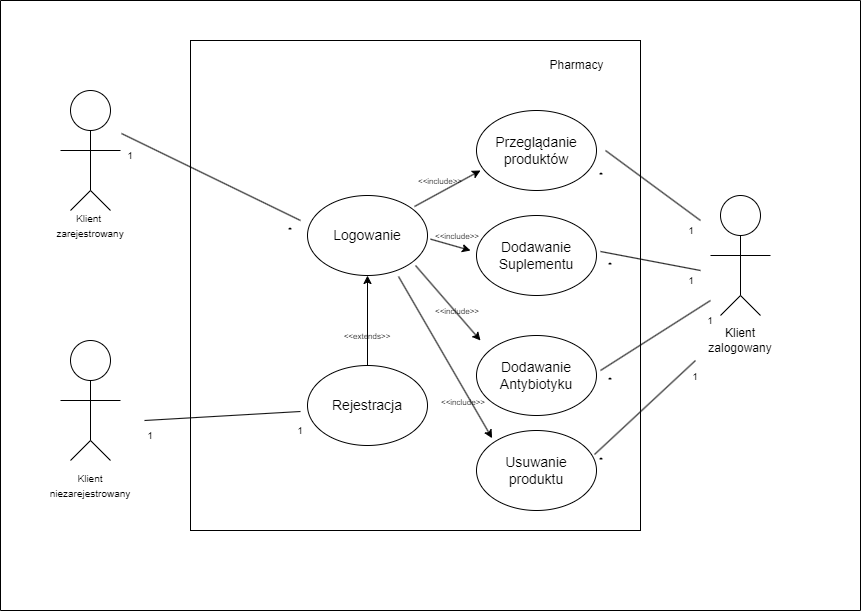

The diagram above was exported from draw.io. Its source (the exported page's mxGraphModel, read from the mxfile embedded in the PNG):
<mxGraphModel dx="1499" dy="701" grid="1" gridSize="10" guides="1" tooltips="1" connect="1" arrows="1" fold="1" page="1" pageScale="1" pageWidth="827" pageHeight="1169" math="0" shadow="0">
  <root>
    <mxCell id="0" />
    <mxCell id="1" parent="0" />
    <mxCell id="bQ5zbAzdQdJ3ONEWNj57-93" value="" style="rounded=0;whiteSpace=wrap;html=1;" vertex="1" parent="1">
      <mxGeometry x="710" y="80" width="450" height="490" as="geometry" />
    </mxCell>
    <mxCell id="bQ5zbAzdQdJ3ONEWNj57-94" value="" style="ellipse;whiteSpace=wrap;html=1;aspect=fixed;" vertex="1" parent="1">
      <mxGeometry x="1240" y="235" width="40" height="40" as="geometry" />
    </mxCell>
    <mxCell id="bQ5zbAzdQdJ3ONEWNj57-95" value="" style="endArrow=none;html=1;rounded=0;" edge="1" parent="1">
      <mxGeometry width="50" height="50" relative="1" as="geometry">
        <mxPoint x="1260" y="335" as="sourcePoint" />
        <mxPoint x="1260" y="275" as="targetPoint" />
      </mxGeometry>
    </mxCell>
    <mxCell id="bQ5zbAzdQdJ3ONEWNj57-96" value="" style="endArrow=none;html=1;rounded=0;" edge="1" parent="1">
      <mxGeometry width="50" height="50" relative="1" as="geometry">
        <mxPoint x="1230" y="295" as="sourcePoint" />
        <mxPoint x="1290" y="295" as="targetPoint" />
      </mxGeometry>
    </mxCell>
    <mxCell id="bQ5zbAzdQdJ3ONEWNj57-97" value="" style="endArrow=none;html=1;rounded=0;" edge="1" parent="1">
      <mxGeometry width="50" height="50" relative="1" as="geometry">
        <mxPoint x="1240" y="355" as="sourcePoint" />
        <mxPoint x="1280" y="355" as="targetPoint" />
        <Array as="points">
          <mxPoint x="1260" y="335" />
        </Array>
      </mxGeometry>
    </mxCell>
    <mxCell id="bQ5zbAzdQdJ3ONEWNj57-98" value="Klient zalogowany" style="text;html=1;strokeColor=none;fillColor=none;align=center;verticalAlign=middle;whiteSpace=wrap;rounded=0;" vertex="1" parent="1">
      <mxGeometry x="1230" y="365" width="60" height="30" as="geometry" />
    </mxCell>
    <mxCell id="bQ5zbAzdQdJ3ONEWNj57-99" value="" style="ellipse;whiteSpace=wrap;html=1;aspect=fixed;" vertex="1" parent="1">
      <mxGeometry x="590" y="130" width="40" height="40" as="geometry" />
    </mxCell>
    <mxCell id="bQ5zbAzdQdJ3ONEWNj57-100" value="" style="endArrow=none;html=1;rounded=0;" edge="1" parent="1">
      <mxGeometry width="50" height="50" relative="1" as="geometry">
        <mxPoint x="610" y="230" as="sourcePoint" />
        <mxPoint x="610" y="170" as="targetPoint" />
      </mxGeometry>
    </mxCell>
    <mxCell id="bQ5zbAzdQdJ3ONEWNj57-101" value="" style="endArrow=none;html=1;rounded=0;" edge="1" parent="1">
      <mxGeometry width="50" height="50" relative="1" as="geometry">
        <mxPoint x="580" y="190" as="sourcePoint" />
        <mxPoint x="640" y="190" as="targetPoint" />
      </mxGeometry>
    </mxCell>
    <mxCell id="bQ5zbAzdQdJ3ONEWNj57-102" value="" style="endArrow=none;html=1;rounded=0;" edge="1" parent="1">
      <mxGeometry width="50" height="50" relative="1" as="geometry">
        <mxPoint x="590" y="250" as="sourcePoint" />
        <mxPoint x="630" y="250" as="targetPoint" />
        <Array as="points">
          <mxPoint x="610" y="230" />
        </Array>
      </mxGeometry>
    </mxCell>
    <mxCell id="bQ5zbAzdQdJ3ONEWNj57-103" value="&lt;font style=&quot;font-size: 14px;&quot;&gt;Logowanie&lt;/font&gt;" style="ellipse;whiteSpace=wrap;html=1;" vertex="1" parent="1">
      <mxGeometry x="827" y="235" width="120" height="80" as="geometry" />
    </mxCell>
    <mxCell id="bQ5zbAzdQdJ3ONEWNj57-104" value="Pharmacy" style="text;html=1;strokeColor=none;fillColor=none;align=center;verticalAlign=middle;whiteSpace=wrap;rounded=0;" vertex="1" parent="1">
      <mxGeometry x="1042" y="90" width="109" height="30" as="geometry" />
    </mxCell>
    <mxCell id="bQ5zbAzdQdJ3ONEWNj57-105" value="" style="ellipse;whiteSpace=wrap;html=1;aspect=fixed;" vertex="1" parent="1">
      <mxGeometry x="590" y="380" width="40" height="40" as="geometry" />
    </mxCell>
    <mxCell id="bQ5zbAzdQdJ3ONEWNj57-106" value="" style="endArrow=none;html=1;rounded=0;" edge="1" parent="1">
      <mxGeometry width="50" height="50" relative="1" as="geometry">
        <mxPoint x="610" y="480" as="sourcePoint" />
        <mxPoint x="610" y="420" as="targetPoint" />
      </mxGeometry>
    </mxCell>
    <mxCell id="bQ5zbAzdQdJ3ONEWNj57-107" value="" style="endArrow=none;html=1;rounded=0;" edge="1" parent="1">
      <mxGeometry width="50" height="50" relative="1" as="geometry">
        <mxPoint x="580" y="440" as="sourcePoint" />
        <mxPoint x="640" y="440" as="targetPoint" />
      </mxGeometry>
    </mxCell>
    <mxCell id="bQ5zbAzdQdJ3ONEWNj57-108" value="" style="endArrow=none;html=1;rounded=0;" edge="1" parent="1">
      <mxGeometry width="50" height="50" relative="1" as="geometry">
        <mxPoint x="590" y="500" as="sourcePoint" />
        <mxPoint x="630" y="500" as="targetPoint" />
        <Array as="points">
          <mxPoint x="610" y="480" />
        </Array>
      </mxGeometry>
    </mxCell>
    <mxCell id="bQ5zbAzdQdJ3ONEWNj57-119" value="&lt;font style=&quot;font-size: 14px;&quot;&gt;Rejestracja&lt;/font&gt;" style="ellipse;whiteSpace=wrap;html=1;" vertex="1" parent="1">
      <mxGeometry x="827" y="405" width="120" height="80" as="geometry" />
    </mxCell>
    <mxCell id="bQ5zbAzdQdJ3ONEWNj57-121" value="&lt;font style=&quot;font-size: 14px;&quot;&gt;Dodawanie Suplementu&lt;/font&gt;" style="ellipse;whiteSpace=wrap;html=1;" vertex="1" parent="1">
      <mxGeometry x="996" y="255" width="120" height="80" as="geometry" />
    </mxCell>
    <mxCell id="bQ5zbAzdQdJ3ONEWNj57-122" value="&lt;font style=&quot;font-size: 14px;&quot;&gt;Dodawanie Antybiotyku&lt;/font&gt;" style="ellipse;whiteSpace=wrap;html=1;" vertex="1" parent="1">
      <mxGeometry x="996" y="375" width="120" height="80" as="geometry" />
    </mxCell>
    <mxCell id="bQ5zbAzdQdJ3ONEWNj57-123" value="" style="endArrow=none;html=1;rounded=0;" edge="1" parent="1">
      <mxGeometry width="50" height="50" relative="1" as="geometry">
        <mxPoint x="641" y="173" as="sourcePoint" />
        <mxPoint x="820" y="260" as="targetPoint" />
      </mxGeometry>
    </mxCell>
    <mxCell id="bQ5zbAzdQdJ3ONEWNj57-124" value="&lt;font style=&quot;font-size: 10px;&quot;&gt;1&lt;/font&gt;" style="text;html=1;strokeColor=none;fillColor=none;align=center;verticalAlign=middle;whiteSpace=wrap;rounded=0;" vertex="1" parent="1">
      <mxGeometry x="620" y="180" width="60" height="30" as="geometry" />
    </mxCell>
    <mxCell id="bQ5zbAzdQdJ3ONEWNj57-125" value="&lt;font style=&quot;font-size: 14px;&quot;&gt;Przeglądanie produktów&lt;/font&gt;" style="ellipse;whiteSpace=wrap;html=1;" vertex="1" parent="1">
      <mxGeometry x="996" y="150" width="120" height="80" as="geometry" />
    </mxCell>
    <mxCell id="bQ5zbAzdQdJ3ONEWNj57-126" value="" style="endArrow=classic;html=1;rounded=0;exitX=0.5;exitY=0;exitDx=0;exitDy=0;entryX=0.5;entryY=1;entryDx=0;entryDy=0;" edge="1" parent="1" source="bQ5zbAzdQdJ3ONEWNj57-119" target="bQ5zbAzdQdJ3ONEWNj57-103">
      <mxGeometry width="50" height="50" relative="1" as="geometry">
        <mxPoint x="1080" y="510" as="sourcePoint" />
        <mxPoint x="1130" y="460" as="targetPoint" />
      </mxGeometry>
    </mxCell>
    <mxCell id="bQ5zbAzdQdJ3ONEWNj57-129" value="&lt;font style=&quot;font-size: 8px;&quot;&gt;&amp;lt;&amp;lt;extends&amp;gt;&amp;gt;&lt;/font&gt;" style="text;html=1;strokeColor=none;fillColor=none;align=center;verticalAlign=middle;whiteSpace=wrap;rounded=0;" vertex="1" parent="1">
      <mxGeometry x="857" y="360" width="60" height="30" as="geometry" />
    </mxCell>
    <mxCell id="bQ5zbAzdQdJ3ONEWNj57-130" value="" style="endArrow=classic;html=1;rounded=0;exitX=0.964;exitY=0.711;exitDx=0;exitDy=0;exitPerimeter=0;" edge="1" parent="1">
      <mxGeometry width="50" height="50" relative="1" as="geometry">
        <mxPoint x="935" y="305" as="sourcePoint" />
        <mxPoint x="1000" y="380" as="targetPoint" />
      </mxGeometry>
    </mxCell>
    <mxCell id="bQ5zbAzdQdJ3ONEWNj57-134" value="" style="endArrow=none;html=1;rounded=0;fontSize=18;" edge="1" parent="1">
      <mxGeometry width="50" height="50" relative="1" as="geometry">
        <mxPoint x="664" y="460" as="sourcePoint" />
        <mxPoint x="820" y="451" as="targetPoint" />
      </mxGeometry>
    </mxCell>
    <mxCell id="bQ5zbAzdQdJ3ONEWNj57-136" value="" style="endArrow=none;html=1;rounded=0;fontSize=18;" edge="1" parent="1">
      <mxGeometry width="50" height="50" relative="1" as="geometry">
        <mxPoint x="1125" y="190" as="sourcePoint" />
        <mxPoint x="1220" y="260" as="targetPoint" />
      </mxGeometry>
    </mxCell>
    <mxCell id="bQ5zbAzdQdJ3ONEWNj57-138" value="&lt;font style=&quot;font-size: 10px;&quot;&gt;Klient niezarejestrowany&lt;/font&gt;" style="text;html=1;strokeColor=none;fillColor=none;align=center;verticalAlign=middle;whiteSpace=wrap;rounded=0;" vertex="1" parent="1">
      <mxGeometry x="580" y="510" width="60" height="30" as="geometry" />
    </mxCell>
    <mxCell id="bQ5zbAzdQdJ3ONEWNj57-141" value="&lt;font style=&quot;font-size: 10px;&quot;&gt;Klient&amp;nbsp;&lt;br&gt;zarejestrowany&lt;br&gt;&lt;/font&gt;" style="text;html=1;strokeColor=none;fillColor=none;align=center;verticalAlign=middle;whiteSpace=wrap;rounded=0;" vertex="1" parent="1">
      <mxGeometry x="580" y="250" width="60" height="30" as="geometry" />
    </mxCell>
    <mxCell id="bQ5zbAzdQdJ3ONEWNj57-142" value="&lt;font style=&quot;font-size: 8px;&quot;&gt;&amp;lt;&amp;lt;include&amp;gt;&amp;gt;&lt;/font&gt;" style="text;html=1;strokeColor=none;fillColor=none;align=center;verticalAlign=middle;whiteSpace=wrap;rounded=0;" vertex="1" parent="1">
      <mxGeometry x="947" y="335" width="60" height="30" as="geometry" />
    </mxCell>
    <mxCell id="bQ5zbAzdQdJ3ONEWNj57-143" value="" style="endArrow=classic;html=1;rounded=0;exitX=1;exitY=0;exitDx=0;exitDy=0;" edge="1" parent="1">
      <mxGeometry width="50" height="50" relative="1" as="geometry">
        <mxPoint x="933.996406871193" y="245.99572875253799" as="sourcePoint" />
        <mxPoint x="1000" y="210" as="targetPoint" />
      </mxGeometry>
    </mxCell>
    <mxCell id="bQ5zbAzdQdJ3ONEWNj57-144" value="" style="endArrow=classic;html=1;rounded=0;exitX=0.992;exitY=0.558;exitDx=0;exitDy=0;exitPerimeter=0;" edge="1" parent="1">
      <mxGeometry width="50" height="50" relative="1" as="geometry">
        <mxPoint x="950.04" y="278.64" as="sourcePoint" />
        <mxPoint x="990" y="290" as="targetPoint" />
      </mxGeometry>
    </mxCell>
    <mxCell id="bQ5zbAzdQdJ3ONEWNj57-145" value="" style="endArrow=none;html=1;rounded=0;fontSize=18;" edge="1" parent="1">
      <mxGeometry width="50" height="50" relative="1" as="geometry">
        <mxPoint x="1120" y="291" as="sourcePoint" />
        <mxPoint x="1220" y="310" as="targetPoint" />
      </mxGeometry>
    </mxCell>
    <mxCell id="bQ5zbAzdQdJ3ONEWNj57-146" value="" style="endArrow=none;html=1;rounded=0;fontSize=18;" edge="1" parent="1">
      <mxGeometry width="50" height="50" relative="1" as="geometry">
        <mxPoint x="1120" y="410" as="sourcePoint" />
        <mxPoint x="1230" y="340" as="targetPoint" />
      </mxGeometry>
    </mxCell>
    <mxCell id="bQ5zbAzdQdJ3ONEWNj57-147" value="&lt;font style=&quot;font-size: 8px;&quot;&gt;&amp;lt;&amp;lt;include&amp;gt;&amp;gt;&lt;/font&gt;" style="text;html=1;strokeColor=none;fillColor=none;align=center;verticalAlign=middle;whiteSpace=wrap;rounded=0;" vertex="1" parent="1">
      <mxGeometry x="947" y="260" width="60" height="30" as="geometry" />
    </mxCell>
    <mxCell id="bQ5zbAzdQdJ3ONEWNj57-149" value="&lt;font style=&quot;font-size: 8px;&quot;&gt;&amp;lt;&amp;lt;include&amp;gt;&amp;gt;&lt;/font&gt;" style="text;html=1;strokeColor=none;fillColor=none;align=center;verticalAlign=middle;whiteSpace=wrap;rounded=0;" vertex="1" parent="1">
      <mxGeometry x="930" y="205" width="60" height="30" as="geometry" />
    </mxCell>
    <mxCell id="bQ5zbAzdQdJ3ONEWNj57-150" value="&lt;font style=&quot;font-size: 10px;&quot;&gt;*&lt;/font&gt;" style="text;html=1;strokeColor=none;fillColor=none;align=center;verticalAlign=middle;whiteSpace=wrap;rounded=0;" vertex="1" parent="1">
      <mxGeometry x="780" y="255" width="60" height="30" as="geometry" />
    </mxCell>
    <mxCell id="bQ5zbAzdQdJ3ONEWNj57-151" value="&lt;font style=&quot;font-size: 10px;&quot;&gt;1&lt;/font&gt;" style="text;html=1;strokeColor=none;fillColor=none;align=center;verticalAlign=middle;whiteSpace=wrap;rounded=0;" vertex="1" parent="1">
      <mxGeometry x="640" y="460" width="60" height="30" as="geometry" />
    </mxCell>
    <mxCell id="bQ5zbAzdQdJ3ONEWNj57-152" value="&lt;font style=&quot;font-size: 10px;&quot;&gt;1&lt;/font&gt;" style="text;html=1;strokeColor=none;fillColor=none;align=center;verticalAlign=middle;whiteSpace=wrap;rounded=0;" vertex="1" parent="1">
      <mxGeometry x="790" y="455" width="60" height="30" as="geometry" />
    </mxCell>
    <mxCell id="bQ5zbAzdQdJ3ONEWNj57-153" value="&lt;font style=&quot;font-size: 10px;&quot;&gt;1&lt;/font&gt;" style="text;html=1;strokeColor=none;fillColor=none;align=center;verticalAlign=middle;whiteSpace=wrap;rounded=0;" vertex="1" parent="1">
      <mxGeometry x="1181" y="255" width="60" height="30" as="geometry" />
    </mxCell>
    <mxCell id="bQ5zbAzdQdJ3ONEWNj57-154" value="&lt;font style=&quot;font-size: 10px;&quot;&gt;*&lt;/font&gt;" style="text;html=1;strokeColor=none;fillColor=none;align=center;verticalAlign=middle;whiteSpace=wrap;rounded=0;" vertex="1" parent="1">
      <mxGeometry x="1091" y="200" width="60" height="30" as="geometry" />
    </mxCell>
    <mxCell id="bQ5zbAzdQdJ3ONEWNj57-155" value="&lt;font style=&quot;font-size: 10px;&quot;&gt;*&lt;/font&gt;" style="text;html=1;strokeColor=none;fillColor=none;align=center;verticalAlign=middle;whiteSpace=wrap;rounded=0;" vertex="1" parent="1">
      <mxGeometry x="1100" y="290" width="60" height="30" as="geometry" />
    </mxCell>
    <mxCell id="bQ5zbAzdQdJ3ONEWNj57-156" value="&lt;font style=&quot;font-size: 10px;&quot;&gt;*&lt;/font&gt;" style="text;html=1;strokeColor=none;fillColor=none;align=center;verticalAlign=middle;whiteSpace=wrap;rounded=0;" vertex="1" parent="1">
      <mxGeometry x="1100" y="405" width="60" height="30" as="geometry" />
    </mxCell>
    <mxCell id="bQ5zbAzdQdJ3ONEWNj57-157" value="&lt;font style=&quot;font-size: 10px;&quot;&gt;1&lt;/font&gt;" style="text;html=1;strokeColor=none;fillColor=none;align=center;verticalAlign=middle;whiteSpace=wrap;rounded=0;" vertex="1" parent="1">
      <mxGeometry x="1181" y="305" width="60" height="30" as="geometry" />
    </mxCell>
    <mxCell id="bQ5zbAzdQdJ3ONEWNj57-158" value="&lt;font style=&quot;font-size: 10px;&quot;&gt;1&lt;/font&gt;" style="text;html=1;strokeColor=none;fillColor=none;align=center;verticalAlign=middle;whiteSpace=wrap;rounded=0;" vertex="1" parent="1">
      <mxGeometry x="1200" y="345" width="60" height="30" as="geometry" />
    </mxCell>
    <mxCell id="bQ5zbAzdQdJ3ONEWNj57-159" value="" style="swimlane;startSize=0;" vertex="1" parent="1">
      <mxGeometry x="520" y="40" width="860" height="610" as="geometry" />
    </mxCell>
    <mxCell id="bQ5zbAzdQdJ3ONEWNj57-162" value="" style="endArrow=none;html=1;rounded=0;fontSize=18;entryX=0.25;entryY=0;entryDx=0;entryDy=0;" edge="1" parent="bQ5zbAzdQdJ3ONEWNj57-159">
      <mxGeometry width="50" height="50" relative="1" as="geometry">
        <mxPoint x="594" y="454" as="sourcePoint" />
        <mxPoint x="695" y="360" as="targetPoint" />
      </mxGeometry>
    </mxCell>
    <mxCell id="bQ5zbAzdQdJ3ONEWNj57-164" value="" style="endArrow=classic;html=1;rounded=0;entryX=0;entryY=0;entryDx=0;entryDy=0;" edge="1" parent="bQ5zbAzdQdJ3ONEWNj57-159">
      <mxGeometry width="50" height="50" relative="1" as="geometry">
        <mxPoint x="398" y="276" as="sourcePoint" />
        <mxPoint x="491.57359312880726" y="437.7157287525381" as="targetPoint" />
      </mxGeometry>
    </mxCell>
    <mxCell id="bQ5zbAzdQdJ3ONEWNj57-165" value="&lt;font style=&quot;font-size: 8px;&quot;&gt;&amp;lt;&amp;lt;include&amp;gt;&amp;gt;&lt;/font&gt;" style="text;html=1;strokeColor=none;fillColor=none;align=center;verticalAlign=middle;whiteSpace=wrap;rounded=0;" vertex="1" parent="bQ5zbAzdQdJ3ONEWNj57-159">
      <mxGeometry x="433" y="386" width="60" height="30" as="geometry" />
    </mxCell>
    <mxCell id="bQ5zbAzdQdJ3ONEWNj57-167" value="&lt;font style=&quot;font-size: 10px;&quot;&gt;1&lt;/font&gt;" style="text;html=1;strokeColor=none;fillColor=none;align=center;verticalAlign=middle;whiteSpace=wrap;rounded=0;" vertex="1" parent="bQ5zbAzdQdJ3ONEWNj57-159">
      <mxGeometry x="665" y="361" width="60" height="30" as="geometry" />
    </mxCell>
    <mxCell id="bQ5zbAzdQdJ3ONEWNj57-161" value="&lt;font style=&quot;font-size: 14px;&quot;&gt;Usuwanie produktu&lt;/font&gt;" style="ellipse;whiteSpace=wrap;html=1;" vertex="1" parent="1">
      <mxGeometry x="996" y="470" width="120" height="80" as="geometry" />
    </mxCell>
    <mxCell id="bQ5zbAzdQdJ3ONEWNj57-166" value="&lt;font style=&quot;font-size: 10px;&quot;&gt;*&lt;/font&gt;" style="text;html=1;strokeColor=none;fillColor=none;align=center;verticalAlign=middle;whiteSpace=wrap;rounded=0;" vertex="1" parent="1">
      <mxGeometry x="1091" y="485" width="60" height="30" as="geometry" />
    </mxCell>
  </root>
</mxGraphModel>